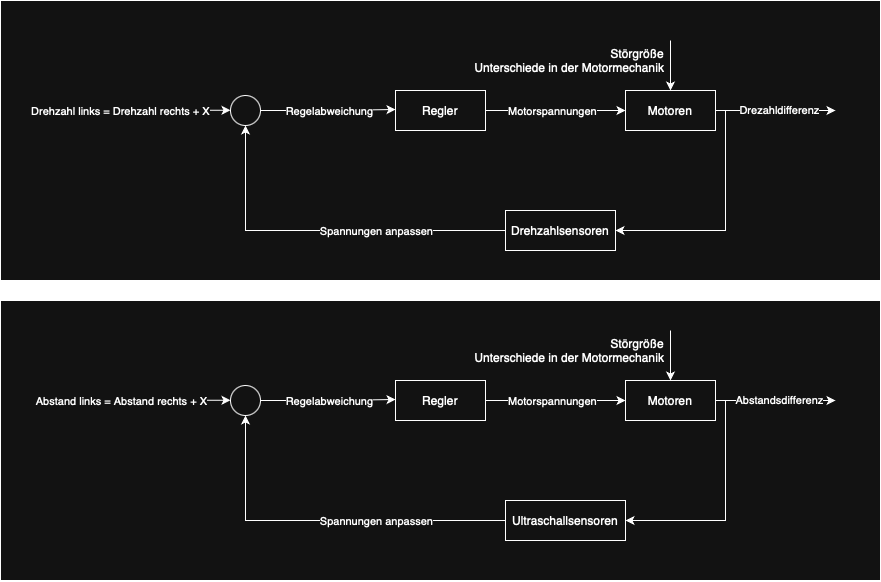

The diagram above was exported from draw.io. Its source (the exported page's mxGraphModel, read from the mxfile embedded in the PNG):
<mxGraphModel dx="2065" dy="967" grid="1" gridSize="10" guides="1" tooltips="1" connect="1" arrows="1" fold="1" page="1" pageScale="1" pageWidth="827" pageHeight="1169" math="0" shadow="0">
  <root>
    <mxCell id="DYyplHVgY40gLAPhu1BG-0" />
    <mxCell id="DYyplHVgY40gLAPhu1BG-1" parent="DYyplHVgY40gLAPhu1BG-0" />
    <mxCell id="JBR8YLLz7yq5nwAaEIgW-2" value="" style="rounded=0;whiteSpace=wrap;html=1;" vertex="1" parent="DYyplHVgY40gLAPhu1BG-1">
      <mxGeometry x="-23" y="330" width="880" height="280" as="geometry" />
    </mxCell>
    <mxCell id="JBR8YLLz7yq5nwAaEIgW-0" value="" style="rounded=0;whiteSpace=wrap;html=1;" vertex="1" parent="DYyplHVgY40gLAPhu1BG-1">
      <mxGeometry x="-23" y="30" width="880" height="280" as="geometry" />
    </mxCell>
    <mxCell id="DYyplHVgY40gLAPhu1BG-2" style="edgeStyle=orthogonalEdgeStyle;rounded=0;orthogonalLoop=1;jettySize=auto;html=1;" parent="DYyplHVgY40gLAPhu1BG-1" source="DYyplHVgY40gLAPhu1BG-4" edge="1">
      <mxGeometry relative="1" as="geometry">
        <mxPoint x="372" y="139" as="targetPoint" />
      </mxGeometry>
    </mxCell>
    <mxCell id="DYyplHVgY40gLAPhu1BG-3" value="Regelabweichung" style="edgeLabel;html=1;align=center;verticalAlign=middle;resizable=0;points=[];" parent="DYyplHVgY40gLAPhu1BG-2" vertex="1" connectable="0">
      <mxGeometry x="-0.3169" y="-2" relative="1" as="geometry">
        <mxPoint x="21" y="-2" as="offset" />
      </mxGeometry>
    </mxCell>
    <mxCell id="DYyplHVgY40gLAPhu1BG-4" value="" style="ellipse;" parent="DYyplHVgY40gLAPhu1BG-1" vertex="1">
      <mxGeometry x="207" y="125" width="30" height="30" as="geometry" />
    </mxCell>
    <mxCell id="DYyplHVgY40gLAPhu1BG-5" value="" style="endArrow=classic;html=1;rounded=0;entryX=0;entryY=0.5;entryDx=0;entryDy=0;" parent="DYyplHVgY40gLAPhu1BG-1" edge="1">
      <mxGeometry width="50" height="50" relative="1" as="geometry">
        <mxPoint x="17" y="139.76" as="sourcePoint" />
        <mxPoint x="206.999999999985" y="139.76" as="targetPoint" />
      </mxGeometry>
    </mxCell>
    <mxCell id="DYyplHVgY40gLAPhu1BG-6" value="Drehzahl links = Drehzahl rechts + X" style="edgeLabel;html=1;align=center;verticalAlign=middle;resizable=0;points=[];" parent="DYyplHVgY40gLAPhu1BG-5" vertex="1" connectable="0">
      <mxGeometry x="-0.1298" y="1" relative="1" as="geometry">
        <mxPoint x="-4" y="1" as="offset" />
      </mxGeometry>
    </mxCell>
    <mxCell id="DYyplHVgY40gLAPhu1BG-7" style="edgeStyle=orthogonalEdgeStyle;rounded=0;orthogonalLoop=1;jettySize=auto;html=1;" parent="DYyplHVgY40gLAPhu1BG-1" source="DYyplHVgY40gLAPhu1BG-9" edge="1">
      <mxGeometry relative="1" as="geometry">
        <mxPoint x="602" y="140" as="targetPoint" />
      </mxGeometry>
    </mxCell>
    <mxCell id="DYyplHVgY40gLAPhu1BG-8" value="Motorspannungen" style="edgeLabel;html=1;align=center;verticalAlign=middle;resizable=0;points=[];" parent="DYyplHVgY40gLAPhu1BG-7" vertex="1" connectable="0">
      <mxGeometry x="-0.1719" relative="1" as="geometry">
        <mxPoint x="8" as="offset" />
      </mxGeometry>
    </mxCell>
    <mxCell id="DYyplHVgY40gLAPhu1BG-9" value="Regler" style="rounded=0;whiteSpace=wrap;html=1;" parent="DYyplHVgY40gLAPhu1BG-1" vertex="1">
      <mxGeometry x="372" y="120" width="90" height="40" as="geometry" />
    </mxCell>
    <mxCell id="DYyplHVgY40gLAPhu1BG-10" value="Motoren" style="rounded=0;whiteSpace=wrap;html=1;" parent="DYyplHVgY40gLAPhu1BG-1" vertex="1">
      <mxGeometry x="602" y="120" width="90" height="40" as="geometry" />
    </mxCell>
    <mxCell id="DYyplHVgY40gLAPhu1BG-11" value="" style="endArrow=classic;html=1;rounded=0;entryX=0.5;entryY=0;entryDx=0;entryDy=0;" parent="DYyplHVgY40gLAPhu1BG-1" target="DYyplHVgY40gLAPhu1BG-10" edge="1">
      <mxGeometry width="50" height="50" relative="1" as="geometry">
        <mxPoint x="647" y="70" as="sourcePoint" />
        <mxPoint x="662" y="30" as="targetPoint" />
      </mxGeometry>
    </mxCell>
    <mxCell id="DYyplHVgY40gLAPhu1BG-12" value="&lt;div&gt;Störgröße&lt;/div&gt;Unterschiede in der Motormechanik" style="text;html=1;align=right;verticalAlign=middle;resizable=0;points=[];autosize=1;strokeColor=none;fillColor=none;" parent="DYyplHVgY40gLAPhu1BG-1" vertex="1">
      <mxGeometry x="432" y="70" width="210" height="40" as="geometry" />
    </mxCell>
    <mxCell id="DYyplHVgY40gLAPhu1BG-13" value="" style="endArrow=classic;html=1;rounded=0;exitX=1;exitY=0.5;exitDx=0;exitDy=0;" parent="DYyplHVgY40gLAPhu1BG-1" source="DYyplHVgY40gLAPhu1BG-10" edge="1">
      <mxGeometry width="50" height="50" relative="1" as="geometry">
        <mxPoint x="762" y="170" as="sourcePoint" />
        <mxPoint x="812" y="140" as="targetPoint" />
      </mxGeometry>
    </mxCell>
    <mxCell id="DYyplHVgY40gLAPhu1BG-14" value="Drezahldifferenz" style="edgeLabel;html=1;align=center;verticalAlign=middle;resizable=0;points=[];" parent="DYyplHVgY40gLAPhu1BG-13" vertex="1" connectable="0">
      <mxGeometry x="-0.2135" y="1" relative="1" as="geometry">
        <mxPoint x="16" as="offset" />
      </mxGeometry>
    </mxCell>
    <mxCell id="DYyplHVgY40gLAPhu1BG-15" value="" style="endArrow=classic;html=1;rounded=0;entryX=1;entryY=0.5;entryDx=0;entryDy=0;" parent="DYyplHVgY40gLAPhu1BG-1" target="DYyplHVgY40gLAPhu1BG-18" edge="1">
      <mxGeometry width="50" height="50" relative="1" as="geometry">
        <mxPoint x="702" y="140" as="sourcePoint" />
        <mxPoint x="702" y="250" as="targetPoint" />
        <Array as="points">
          <mxPoint x="702" y="260" />
        </Array>
      </mxGeometry>
    </mxCell>
    <mxCell id="DYyplHVgY40gLAPhu1BG-16" style="edgeStyle=orthogonalEdgeStyle;rounded=0;orthogonalLoop=1;jettySize=auto;html=1;entryX=0.5;entryY=1;entryDx=0;entryDy=0;" parent="DYyplHVgY40gLAPhu1BG-1" source="DYyplHVgY40gLAPhu1BG-18" target="DYyplHVgY40gLAPhu1BG-4" edge="1">
      <mxGeometry relative="1" as="geometry" />
    </mxCell>
    <mxCell id="DYyplHVgY40gLAPhu1BG-17" value="Spannungen anpassen" style="edgeLabel;html=1;align=center;verticalAlign=middle;resizable=0;points=[];" parent="DYyplHVgY40gLAPhu1BG-16" vertex="1" connectable="0">
      <mxGeometry x="-0.1744" relative="1" as="geometry">
        <mxPoint x="20" as="offset" />
      </mxGeometry>
    </mxCell>
    <mxCell id="DYyplHVgY40gLAPhu1BG-18" value="Drehzahlsensoren" style="rounded=0;whiteSpace=wrap;html=1;" parent="DYyplHVgY40gLAPhu1BG-1" vertex="1">
      <mxGeometry x="482" y="240" width="110" height="40" as="geometry" />
    </mxCell>
    <mxCell id="DYyplHVgY40gLAPhu1BG-19" style="edgeStyle=orthogonalEdgeStyle;rounded=0;orthogonalLoop=1;jettySize=auto;html=1;" parent="DYyplHVgY40gLAPhu1BG-1" source="DYyplHVgY40gLAPhu1BG-21" edge="1">
      <mxGeometry relative="1" as="geometry">
        <mxPoint x="372" y="429" as="targetPoint" />
      </mxGeometry>
    </mxCell>
    <mxCell id="DYyplHVgY40gLAPhu1BG-20" value="Regelabweichung" style="edgeLabel;html=1;align=center;verticalAlign=middle;resizable=0;points=[];" parent="DYyplHVgY40gLAPhu1BG-19" vertex="1" connectable="0">
      <mxGeometry x="-0.3169" y="-2" relative="1" as="geometry">
        <mxPoint x="21" y="-2" as="offset" />
      </mxGeometry>
    </mxCell>
    <mxCell id="DYyplHVgY40gLAPhu1BG-21" value="" style="ellipse;" parent="DYyplHVgY40gLAPhu1BG-1" vertex="1">
      <mxGeometry x="207" y="415" width="30" height="30" as="geometry" />
    </mxCell>
    <mxCell id="DYyplHVgY40gLAPhu1BG-22" value="" style="endArrow=classic;html=1;rounded=0;entryX=0;entryY=0.5;entryDx=0;entryDy=0;" parent="DYyplHVgY40gLAPhu1BG-1" edge="1">
      <mxGeometry width="50" height="50" relative="1" as="geometry">
        <mxPoint x="17" y="429.76" as="sourcePoint" />
        <mxPoint x="206.999999999985" y="429.76" as="targetPoint" />
      </mxGeometry>
    </mxCell>
    <mxCell id="DYyplHVgY40gLAPhu1BG-23" value="Abstand links = Abstand rechts + X" style="edgeLabel;html=1;align=center;verticalAlign=middle;resizable=0;points=[];" parent="DYyplHVgY40gLAPhu1BG-22" vertex="1" connectable="0">
      <mxGeometry x="-0.1298" y="1" relative="1" as="geometry">
        <mxPoint x="-3" y="1" as="offset" />
      </mxGeometry>
    </mxCell>
    <mxCell id="DYyplHVgY40gLAPhu1BG-24" style="edgeStyle=orthogonalEdgeStyle;rounded=0;orthogonalLoop=1;jettySize=auto;html=1;" parent="DYyplHVgY40gLAPhu1BG-1" source="DYyplHVgY40gLAPhu1BG-26" edge="1">
      <mxGeometry relative="1" as="geometry">
        <mxPoint x="602" y="430" as="targetPoint" />
      </mxGeometry>
    </mxCell>
    <mxCell id="DYyplHVgY40gLAPhu1BG-25" value="Motorspannungen" style="edgeLabel;html=1;align=center;verticalAlign=middle;resizable=0;points=[];" parent="DYyplHVgY40gLAPhu1BG-24" vertex="1" connectable="0">
      <mxGeometry x="-0.1719" relative="1" as="geometry">
        <mxPoint x="8" as="offset" />
      </mxGeometry>
    </mxCell>
    <mxCell id="DYyplHVgY40gLAPhu1BG-26" value="Regler" style="rounded=0;whiteSpace=wrap;html=1;" parent="DYyplHVgY40gLAPhu1BG-1" vertex="1">
      <mxGeometry x="372" y="410" width="90" height="40" as="geometry" />
    </mxCell>
    <mxCell id="DYyplHVgY40gLAPhu1BG-27" value="Motoren" style="rounded=0;whiteSpace=wrap;html=1;" parent="DYyplHVgY40gLAPhu1BG-1" vertex="1">
      <mxGeometry x="602" y="410" width="90" height="40" as="geometry" />
    </mxCell>
    <mxCell id="DYyplHVgY40gLAPhu1BG-28" value="" style="endArrow=classic;html=1;rounded=0;entryX=0.5;entryY=0;entryDx=0;entryDy=0;" parent="DYyplHVgY40gLAPhu1BG-1" target="DYyplHVgY40gLAPhu1BG-27" edge="1">
      <mxGeometry width="50" height="50" relative="1" as="geometry">
        <mxPoint x="647" y="360" as="sourcePoint" />
        <mxPoint x="662" y="320" as="targetPoint" />
      </mxGeometry>
    </mxCell>
    <mxCell id="DYyplHVgY40gLAPhu1BG-29" value="&lt;div&gt;Störgröße&lt;/div&gt;Unterschiede in der Motormechanik" style="text;html=1;align=right;verticalAlign=middle;resizable=0;points=[];autosize=1;strokeColor=none;fillColor=none;" parent="DYyplHVgY40gLAPhu1BG-1" vertex="1">
      <mxGeometry x="432" y="360" width="210" height="40" as="geometry" />
    </mxCell>
    <mxCell id="DYyplHVgY40gLAPhu1BG-30" value="" style="endArrow=classic;html=1;rounded=0;exitX=1;exitY=0.5;exitDx=0;exitDy=0;" parent="DYyplHVgY40gLAPhu1BG-1" source="DYyplHVgY40gLAPhu1BG-27" edge="1">
      <mxGeometry width="50" height="50" relative="1" as="geometry">
        <mxPoint x="762" y="460" as="sourcePoint" />
        <mxPoint x="812" y="430" as="targetPoint" />
      </mxGeometry>
    </mxCell>
    <mxCell id="DYyplHVgY40gLAPhu1BG-31" value="Abstandsdifferenz" style="edgeLabel;html=1;align=center;verticalAlign=middle;resizable=0;points=[];" parent="DYyplHVgY40gLAPhu1BG-30" vertex="1" connectable="0">
      <mxGeometry x="-0.2135" y="1" relative="1" as="geometry">
        <mxPoint x="16" as="offset" />
      </mxGeometry>
    </mxCell>
    <mxCell id="DYyplHVgY40gLAPhu1BG-32" value="" style="endArrow=classic;html=1;rounded=0;entryX=1;entryY=0.5;entryDx=0;entryDy=0;" parent="DYyplHVgY40gLAPhu1BG-1" target="DYyplHVgY40gLAPhu1BG-35" edge="1">
      <mxGeometry width="50" height="50" relative="1" as="geometry">
        <mxPoint x="702" y="430" as="sourcePoint" />
        <mxPoint x="702" y="540" as="targetPoint" />
        <Array as="points">
          <mxPoint x="702" y="550" />
        </Array>
      </mxGeometry>
    </mxCell>
    <mxCell id="DYyplHVgY40gLAPhu1BG-33" style="edgeStyle=orthogonalEdgeStyle;rounded=0;orthogonalLoop=1;jettySize=auto;html=1;entryX=0.5;entryY=1;entryDx=0;entryDy=0;" parent="DYyplHVgY40gLAPhu1BG-1" source="DYyplHVgY40gLAPhu1BG-35" target="DYyplHVgY40gLAPhu1BG-21" edge="1">
      <mxGeometry relative="1" as="geometry" />
    </mxCell>
    <mxCell id="DYyplHVgY40gLAPhu1BG-34" value="Spannungen anpassen" style="edgeLabel;html=1;align=center;verticalAlign=middle;resizable=0;points=[];" parent="DYyplHVgY40gLAPhu1BG-33" vertex="1" connectable="0">
      <mxGeometry x="-0.1744" relative="1" as="geometry">
        <mxPoint x="20" as="offset" />
      </mxGeometry>
    </mxCell>
    <mxCell id="DYyplHVgY40gLAPhu1BG-35" value="Ultraschallsensoren" style="rounded=0;whiteSpace=wrap;html=1;" parent="DYyplHVgY40gLAPhu1BG-1" vertex="1">
      <mxGeometry x="482" y="530" width="120" height="40" as="geometry" />
    </mxCell>
  </root>
</mxGraphModel>